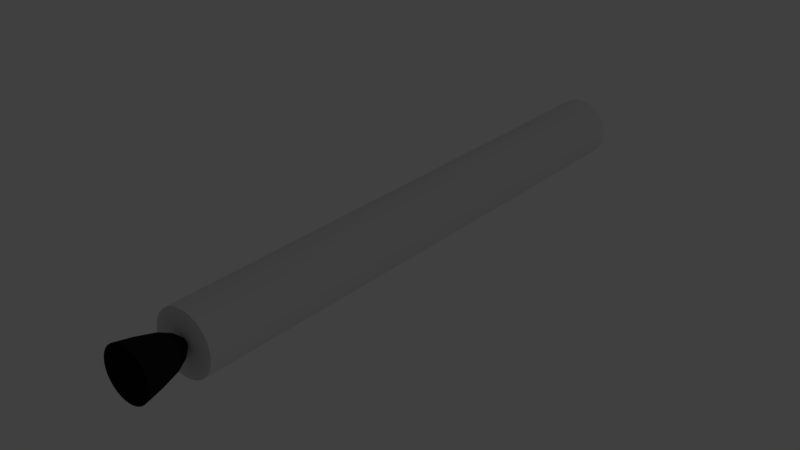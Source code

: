 # Source: SolidRocket.blend  (saved by Blender 2.78.0; exported with 4.5.12 LTS)
import bpy
from mathutils import Matrix  # noqa: F401  (used for matrix-valued properties, if any)

bpy.ops.wm.read_factory_settings(use_empty=True)
scene = bpy.context.scene
scene.name = 'Scene'

# ---- collections
col_collection_1 = bpy.data.collections.new('Collection 1'); scene.collection.children.link(col_collection_1)

# ---- materials (node trees are filled in below, after node groups)
mat_nozzle = bpy.data.materials.new('Nozzle')
mat_nozzle.alpha_threshold = 0.0
mat_nozzle.use_transparent_shadow = False
mat_nozzle.diffuse_color = (0.0166, 0.01583, 0.01739, 1.0)
mat_nozzle.specular_color = (0.4292, 0.4292, 0.4292)
mat_nozzle.roughness = 0.5
mat_rocketbody = bpy.data.materials.new('RocketBody')
mat_rocketbody.alpha_threshold = 0.0
mat_rocketbody.use_transparent_shadow = False
mat_rocketbody.specular_color = (0.5173, 0.4723, 0.4723)
mat_rocketbody.roughness = 0.5

# ---- material node trees

# ---- world
world_world = bpy.data.worlds.new('World'); scene.world = world_world
world_world.color = (0.05088, 0.05088, 0.05088)
world_world.use_sun_shadow = False
world_world.sun_shadow_jitter_overblur = 0.0
world_world.cycles.sampling_method = 'MANUAL'

# ---- lights
light_lamp = bpy.data.lights.new('Lamp', 'POINT')
light_lamp.transmission_factor = 0.0
light_lamp.cutoff_distance = 30.0
light_lamp.energy = 100.0
light_lamp.shadow_buffer_clip_start = 1.001
light_lamp.shadow_soft_size = 0.1
light_lamp.shadow_maximum_resolution = 0.006
light_lamp.use_absolute_resolution = True

# ---- meshes
me_sphere = bpy.data.meshes.new('Sphere')
me_sphere.from_pydata([(-0.03806, -0.1913, -2.144), (-0.07466, -0.3753, -2.348), (-0.1084, -0.5449, -2.693), (-0.1379, -0.6935, -3.259), (-0.1622, -0.8155, -3.894), (-0.07466, -0.1802, -2.144), (-0.1464, -0.3536, -2.348), (-0.2126, -0.5133, -2.693), (-0.2706, -0.6533, -3.259), (-0.3182, -0.7682, -3.894), (-0.1084, -0.1622, -2.144), (-0.2126, -0.3182, -2.348), (-0.3087, -0.4619, -2.693), (-0.3928, -0.5879, -3.259), (-0.4619, -0.6913, -3.894), (-0.138, -0.1379, -2.144), (-0.2706, -0.2706, -2.348), (-0.3928, -0.3928, -2.693), (-0.5, -0.5, -3.259), (-0.5879, -0.5879, -3.894), (-0.1622, -0.1084, -2.144), (-0.3182, -0.2126, -2.348), (-0.4619, -0.3087, -2.693), (-0.5879, -0.3928, -3.259), (-0.6913, -0.4619, -3.894), (-0.1802, -0.07466, -2.144), (-0.3536, -0.1464, -2.348), (-0.5133, -0.2126, -2.693), (-0.6533, -0.2706, -3.259), (-0.7682, -0.3182, -3.894), (-0.1913, -0.03806, -2.144), (-0.3753, -0.07466, -2.348), (-0.5449, -0.1084, -2.693), (-0.6935, -0.1379, -3.259), (-0.8155, -0.1622, -3.894), (-0.1951, 1.423e-07, -2.144), (-0.3827, 1.431e-07, -2.348), (-0.5556, 1.432e-07, -2.693), (-0.7071, 1.572e-07, -3.259), (-0.8315, 1.776e-07, -3.894), (-0.1913, 0.03806, -2.144), (-0.3753, 0.07466, -2.348), (-0.5449, 0.1084, -2.693), (-0.6935, 0.1379, -3.259), (-0.8155, 0.1622, -3.894), (-0.1802, 0.07466, -2.144), (-0.3536, 0.1464, -2.348), (-0.5133, 0.2126, -2.693), (-0.6533, 0.2706, -3.259), (-0.7682, 0.3182, -3.894), (-0.1622, 0.1084, -2.144), (-0.3182, 0.2126, -2.348), (-0.4619, 0.3087, -2.693), (-0.5879, 0.3928, -3.259), (-0.6913, 0.4619, -3.894), (0.1951, -0.9808, 16.53), (0.1951, -0.9808, -2.127), (0.3827, -0.9239, 16.53), (-0.1379, 0.1379, -2.144), (-0.2706, 0.2706, -2.348), (-0.3928, 0.3928, -2.693), (-0.5, 0.5, -3.259), (-0.5879, 0.5879, -3.894), (0.3827, -0.9239, -2.127), (0.5556, -0.8315, 16.53), (0.5556, -0.8315, -2.127), (-0.1084, 0.1622, -2.144), (-0.2126, 0.3182, -2.348), (-0.3087, 0.4619, -2.693), (-0.3928, 0.5879, -3.259), (-0.4619, 0.6913, -3.894), (0.7071, -0.7071, 16.53), (0.7071, -0.7071, -2.127), (0.8315, -0.5556, 16.53), (-0.07466, 0.1802, -2.144), (-0.1464, 0.3536, -2.348), (-0.2126, 0.5133, -2.693), (-0.2706, 0.6533, -3.259), (-0.3182, 0.7682, -3.894), (0.8315, -0.5556, -2.127), (0.9239, -0.3827, 16.53), (0.9239, -0.3827, -2.127), (-0.03806, 0.1913, -2.144), (-0.07466, 0.3753, -2.348), (-0.1084, 0.5449, -2.693), (-0.1379, 0.6935, -3.259), (-0.1622, 0.8155, -3.894), (0.9808, -0.1951, 16.53), (0.9808, -0.1951, -2.127), (1.0, -9.637e-07, 16.53), (-7.604e-08, 0.1951, -2.144), (-1.25e-07, 0.3827, -2.348), (-1.173e-07, 0.5556, -2.693), (-8.275e-08, 0.7071, -3.259), (-4.488e-08, 0.8315, -3.894), (1.0, -9.637e-07, -2.127), (0.9808, 0.1951, 16.53), (0.9808, 0.1951, -2.127), (0.03806, 0.1913, -2.144), (0.07466, 0.3753, -2.348), (0.1084, 0.5449, -2.693), (0.1379, 0.6935, -3.259), (0.1622, 0.8155, -3.894), (0.9239, 0.3827, 16.53), (0.9239, 0.3827, -2.127), (0.8315, 0.5556, 16.53), (0.07466, 0.1802, -2.144), (0.1464, 0.3536, -2.348), (0.2126, 0.5133, -2.693), (0.2706, 0.6533, -3.259), (0.3182, 0.7682, -3.894), (0.8315, 0.5556, -2.127), (0.7071, 0.7071, 16.53), (0.7071, 0.7071, -2.127), (9.272e-08, 4.039e-07, -2.063), (0.1084, 0.1622, -2.144), (0.2126, 0.3182, -2.348), (0.3087, 0.4619, -2.693), (0.3928, 0.5879, -3.259), (0.4619, 0.6913, -3.894), (0.5556, 0.8315, 16.53), (0.5556, 0.8315, -2.127), (0.3827, 0.9239, 16.53), (0.1379, 0.1379, -2.144), (0.2706, 0.2706, -2.348), (0.3928, 0.3928, -2.693), (0.5, 0.5, -3.259), (0.5879, 0.5879, -3.894), (0.3827, 0.9239, -2.127), (0.1951, 0.9808, 16.53), (0.1951, 0.9808, -2.127), (0.1622, 0.1084, -2.144), (0.3182, 0.2126, -2.348), (0.4619, 0.3087, -2.693), (0.5879, 0.3928, -3.259), (0.6913, 0.4619, -3.894), (1.25e-06, 1.0, 16.53), (4.518e-07, 1.0, -2.127), (-0.1951, 0.9808, 16.53), (0.1802, 0.07466, -2.144), (0.3536, 0.1464, -2.348), (0.5133, 0.2126, -2.693), (0.6533, 0.2706, -3.259), (0.7682, 0.3182, -3.894), (-0.1951, 0.9808, -2.127), (-0.3827, 0.9239, 16.53), (-0.3827, 0.9239, -2.127), (0.1913, 0.03806, -2.144), (0.3753, 0.07466, -2.348), (0.5449, 0.1084, -2.693), (0.6935, 0.1379, -3.259), (0.8155, 0.1622, -3.894), (-0.5556, 0.8315, 16.53), (-0.5556, 0.8315, -2.127), (-0.7071, 0.7071, 16.53), (0.1951, 1.104e-07, -2.144), (0.3827, 7.235e-08, -2.348), (0.5556, 6.479e-08, -2.693), (0.7071, -3.869e-08, -3.259), (0.8315, -8.883e-08, -3.894), (-0.7071, 0.7071, -2.127), (-0.8315, 0.5556, 16.53), (-0.8315, 0.5556, -2.127), (0.1913, -0.03806, -2.144), (0.3753, -0.07466, -2.348), (0.5449, -0.1084, -2.693), (0.6935, -0.1379, -3.259), (0.8155, -0.1622, -3.894), (-0.9239, 0.3827, 16.53), (-0.9239, 0.3827, -2.127), (-0.9808, 0.1951, 16.53), (0.1802, -0.07466, -2.144), (0.3536, -0.1464, -2.348), (0.5133, -0.2126, -2.693), (0.6533, -0.2706, -3.259), (0.7682, -0.3182, -3.894), (-0.9808, 0.1951, -2.127), (-1.0, 1.378e-08, 16.53), (-1.0, 1.378e-08, -2.127), (0.1622, -0.1084, -2.144), (0.3182, -0.2126, -2.348), (0.4619, -0.3087, -2.693), (0.5879, -0.3928, -3.259), (0.6913, -0.4619, -3.894), (-0.9808, -0.1951, 16.53), (-0.9808, -0.1951, -2.127), (-0.9239, -0.3827, 16.53), (0.1379, -0.1379, -2.144), (0.2706, -0.2706, -2.348), (0.3928, -0.3928, -2.693), (0.5, -0.5, -3.259), (0.5879, -0.5879, -3.894), (-0.9239, -0.3827, -2.127), (-0.8315, -0.5556, 16.53), (-0.8315, -0.5556, -2.127), (0.1084, -0.1622, -2.144), (0.2126, -0.3182, -2.348), (0.3087, -0.4619, -2.693), (0.3928, -0.5879, -3.259), (0.4619, -0.6913, -3.894), (-0.7071, -0.7071, 16.53), (-0.7071, -0.7071, -2.127), (-0.5556, -0.8315, 16.53), (0.07466, -0.1802, -2.144), (0.1464, -0.3536, -2.348), (0.2126, -0.5133, -2.693), (0.2706, -0.6533, -3.259), (0.3182, -0.7682, -3.894), (-0.5556, -0.8315, -2.127), (-0.3827, -0.9239, 16.53), (-0.3827, -0.9239, -2.127), (0.03806, -0.1913, -2.144), (0.07466, -0.3753, -2.348), (0.1084, -0.5449, -2.693), (0.1379, -0.6935, -3.259), (0.1622, -0.8155, -3.894), (-0.1951, -0.9808, 16.53), (-0.1951, -0.9808, -2.127), (6.862e-07, -1.0, 16.53), (-1.378e-07, -0.1951, -2.144), (-1.957e-07, -0.3827, -2.348), (-2.478e-07, -0.5556, -2.693), (-3.234e-07, -0.7071, -3.259), (-4.752e-07, -0.8315, -3.894), (-1.124e-07, -1.0, -2.127)], [], [(218, 55, 57, 64, 71, 73, 80, 87, 89, 96, 103, 105, 112, 120, 122, 129, 136, 138, 145, 152, 154, 161, 168, 170, 177, 184, 186, 193, 200, 202, 209, 216), (219, 114, 0), (220, 219, 0, 1), (221, 220, 1, 2), (222, 221, 2, 3), (223, 222, 3, 4), (63, 57, 55, 56), (0, 114, 5), (1, 0, 5, 6), (2, 1, 6, 7), (3, 2, 7, 8), (4, 3, 8, 9), (56, 55, 218, 224), (7, 6, 11, 12), (8, 7, 12, 13), (9, 8, 13, 14), (65, 64, 57, 63), (5, 114, 10), (6, 5, 10, 11), (10, 114, 15), (11, 10, 15, 16), (12, 11, 16, 17), (13, 12, 17, 18), (14, 13, 18, 19), (72, 71, 64, 65), (18, 17, 22, 23), (19, 18, 23, 24), (79, 73, 71, 72), (15, 114, 20), (16, 15, 20, 21), (17, 16, 21, 22), (20, 114, 25), (21, 20, 25, 26), (22, 21, 26, 27), (23, 22, 27, 28), (24, 23, 28, 29), (81, 80, 73, 79), (29, 28, 33, 34), (88, 87, 80, 81), (25, 114, 30), (26, 25, 30, 31), (27, 26, 31, 32), (28, 27, 32, 33), (30, 114, 35), (31, 30, 35, 36), (32, 31, 36, 37), (33, 32, 37, 38), (34, 33, 38, 39), (95, 89, 87, 88), (39, 38, 43, 44), (97, 96, 89, 95), (35, 114, 40), (36, 35, 40, 41), (37, 36, 41, 42), (38, 37, 42, 43), (41, 40, 45, 46), (42, 41, 46, 47), (43, 42, 47, 48), (44, 43, 48, 49), (104, 103, 96, 97), (40, 114, 45), (111, 105, 103, 104), (45, 114, 50), (46, 45, 50, 51), (47, 46, 51, 52), (48, 47, 52, 53), (49, 48, 53, 54), (51, 50, 58, 59), (52, 51, 59, 60), (53, 52, 60, 61), (54, 53, 61, 62), (113, 112, 105, 111), (50, 114, 58), (121, 120, 112, 113), (58, 114, 66), (59, 58, 66, 67), (60, 59, 67, 68), (61, 60, 68, 69), (62, 61, 69, 70), (68, 67, 75, 76), (69, 68, 76, 77), (70, 69, 77, 78), (128, 122, 120, 121), (66, 114, 74), (67, 66, 74, 75), (74, 114, 82), (75, 74, 82, 83), (76, 75, 83, 84), (77, 76, 84, 85), (78, 77, 85, 86), (130, 129, 122, 128), (85, 84, 92, 93), (86, 85, 93, 94), (137, 136, 129, 130), (82, 114, 90), (83, 82, 90, 91), (84, 83, 91, 92), (90, 114, 98), (91, 90, 98, 99), (92, 91, 99, 100), (93, 92, 100, 101), (94, 93, 101, 102), (144, 138, 136, 137), (101, 100, 108, 109), (102, 101, 109, 110), (146, 145, 138, 144), (98, 114, 106), (99, 98, 106, 107), (100, 99, 107, 108), (106, 114, 115), (107, 106, 115, 116), (108, 107, 116, 117), (109, 108, 117, 118), (110, 109, 118, 119), (153, 152, 145, 146), (119, 118, 126, 127), (160, 154, 152, 153), (115, 114, 123), (116, 115, 123, 124), (117, 116, 124, 125), (118, 117, 125, 126), (123, 114, 131), (124, 123, 131, 132), (125, 124, 132, 133), (126, 125, 133, 134), (127, 126, 134, 135), (162, 161, 154, 160), (135, 134, 142, 143), (169, 168, 161, 162), (131, 114, 139), (132, 131, 139, 140), (133, 132, 140, 141), (134, 133, 141, 142), (140, 139, 147, 148), (141, 140, 148, 149), (142, 141, 149, 150), (143, 142, 150, 151), (176, 170, 168, 169), (139, 114, 147), (178, 177, 170, 176), (147, 114, 155), (148, 147, 155, 156), (149, 148, 156, 157), (150, 149, 157, 158), (151, 150, 158, 159), (157, 156, 164, 165), (158, 157, 165, 166), (159, 158, 166, 167), (185, 184, 177, 178), (155, 114, 163), (156, 155, 163, 164), (163, 114, 171), (164, 163, 171, 172), (165, 164, 172, 173), (166, 165, 173, 174), (167, 166, 174, 175), (192, 186, 184, 185), (173, 172, 180, 181), (174, 173, 181, 182), (175, 174, 182, 183), (194, 193, 186, 192), (171, 114, 179), (172, 171, 179, 180), (179, 114, 187), (180, 179, 187, 188), (181, 180, 188, 189), (182, 181, 189, 190), (183, 182, 190, 191), (201, 200, 193, 194), (190, 189, 197, 198), (191, 190, 198, 199), (208, 202, 200, 201), (187, 114, 195), (188, 187, 195, 196), (189, 188, 196, 197), (195, 114, 203), (196, 195, 203, 204), (197, 196, 204, 205), (198, 197, 205, 206), (199, 198, 206, 207), (210, 209, 202, 208), (206, 205, 213, 214), (207, 206, 214, 215), (217, 216, 209, 210), (203, 114, 211), (204, 203, 211, 212), (205, 204, 212, 213), (211, 114, 219), (212, 211, 219, 220), (213, 212, 220, 221), (214, 213, 221, 222), (215, 214, 222, 223), (224, 218, 216, 217), (63, 56, 224, 217, 210, 208, 201, 194, 192, 185, 178, 176, 169, 162, 160, 153, 146, 144, 137, 130, 128, 121, 113, 111, 104, 97, 95, 88, 81, 79, 72, 65)])
me_sphere.polygons.foreach_set('material_index', [1, 0, 0, 0, 0, 0, 1, 0, 0, 0, 0, 0, 1, 0, 0, 0, 1, 0, 0, 0, 0, 0, 0, 0, 1, 0, 0, 1, 0, 0, 0, 0, 0, 0, 0, 0, 1, 0, 1, 0, 0, 0, 0, 0, 0, 0, 0, 0, 1, 0, 1, 0, 0, 0, 0, 0, 0, 0, 0, 1, 0, 1, 0, 0, 0, 0, 0, 0, 0, 0, 0, 1, 0, 1, 0, 0, 0, 0, 0, 0, 0, 0, 1, 0, 0, 0, 0, 0, 0, 0, 1, 0, 0, 1, 0, 0, 0, 0, 0, 0, 0, 0, 1, 0, 0, 1, 0, 0, 0, 0, 0, 0, 0, 0, 1, 0, 1, 0, 0, 0, 0, 0, 0, 0, 0, 0, 1, 0, 1, 0, 0, 0, 0, 0, 0, 0, 0, 1, 0, 1, 0, 0, 0, 0, 0, 0, 0, 0, 1, 0, 0, 0, 0, 0, 0, 0, 1, 0, 0, 0, 1, 0, 0, 0, 0, 0, 0, 0, 1, 0, 0, 1, 0, 0, 0, 0, 0, 0, 0, 0, 1, 0, 0, 1, 0, 0, 0, 0, 0, 0, 0, 0, 1, 1])
me_sphere.materials.append(mat_nozzle)
me_sphere.materials.append(mat_rocketbody)
me_sphere.use_remesh_preserve_volume = False
me_sphere.use_remesh_preserve_attributes = False
me_sphere.use_mirror_vertex_groups = False
me_sphere.update()

# ---- objects
ob_sphere = bpy.data.objects.new('Sphere', me_sphere)
ob_lamp = bpy.data.objects.new('Lamp', light_lamp)

# ---- transforms, parenting, visibility, modifiers, constraints
ob_sphere.location = (0.0, 0.0, 0.0)
ob_sphere.rotation_euler = (-1.571, 0.0, 0.0)
ob_sphere.scale = (0.05, 0.05, 0.04896)
ob_sphere.lineart.crease_threshold = 0.0
ob_lamp.location = (9.536, 10.98, 6.064)
ob_lamp.rotation_euler = (0.6503, 0.05522, 1.866)
ob_lamp.lock_rotations_4d = False
ob_lamp.empty_display_type = 'ARROWS'
ob_lamp.color = (0.0, 0.0, 0.0, 0.0)
ob_lamp.lineart.crease_threshold = 0.0

# ---- collection membership
col_collection_1.objects.link(ob_sphere)
col_collection_1.objects.link(ob_lamp)

# ---- scene / render settings (as saved in the file)
scene.frame_start = 1; scene.frame_end = 250; scene.frame_set(45)
scene.render.engine = 'BLENDER_EEVEE_NEXT'
scene.render.resolution_percentage = 50
scene.render.dither_intensity = 0.0
scene.cycles.use_denoising = False
scene.cycles.samples = 128
scene.cycles.sampling_pattern = 'TABULATED_SOBOL'
scene.cycles.light_sampling_threshold = 0.0
scene.cycles.use_adaptive_sampling = False
scene.cycles.use_light_tree = False
scene.cycles.blur_glossy = 0.0
scene.cycles.sample_clamp_indirect = 0.0
scene.view_settings.view_transform = 'Standard'
bpy.context.view_layer.update()

# ---- added for rendering (the .blend has no active camera): camera
cam_auto = bpy.data.cameras.new('AutoCamera')
cam_auto.lens = 50.0
cam_auto.sensor_width = 36.0
cam_auto.clip_end = 1000.0
ob_auto_camera = bpy.data.objects.new('AutoCamera', cam_auto)
scene.collection.objects.link(ob_auto_camera)
ob_auto_camera.location = (0.934431, -0.811958, 0.747545)
ob_auto_camera.rotation_euler = (1.09748, -7.21219e-08, 0.694738)
scene.camera = ob_auto_camera
bpy.context.view_layer.update()
